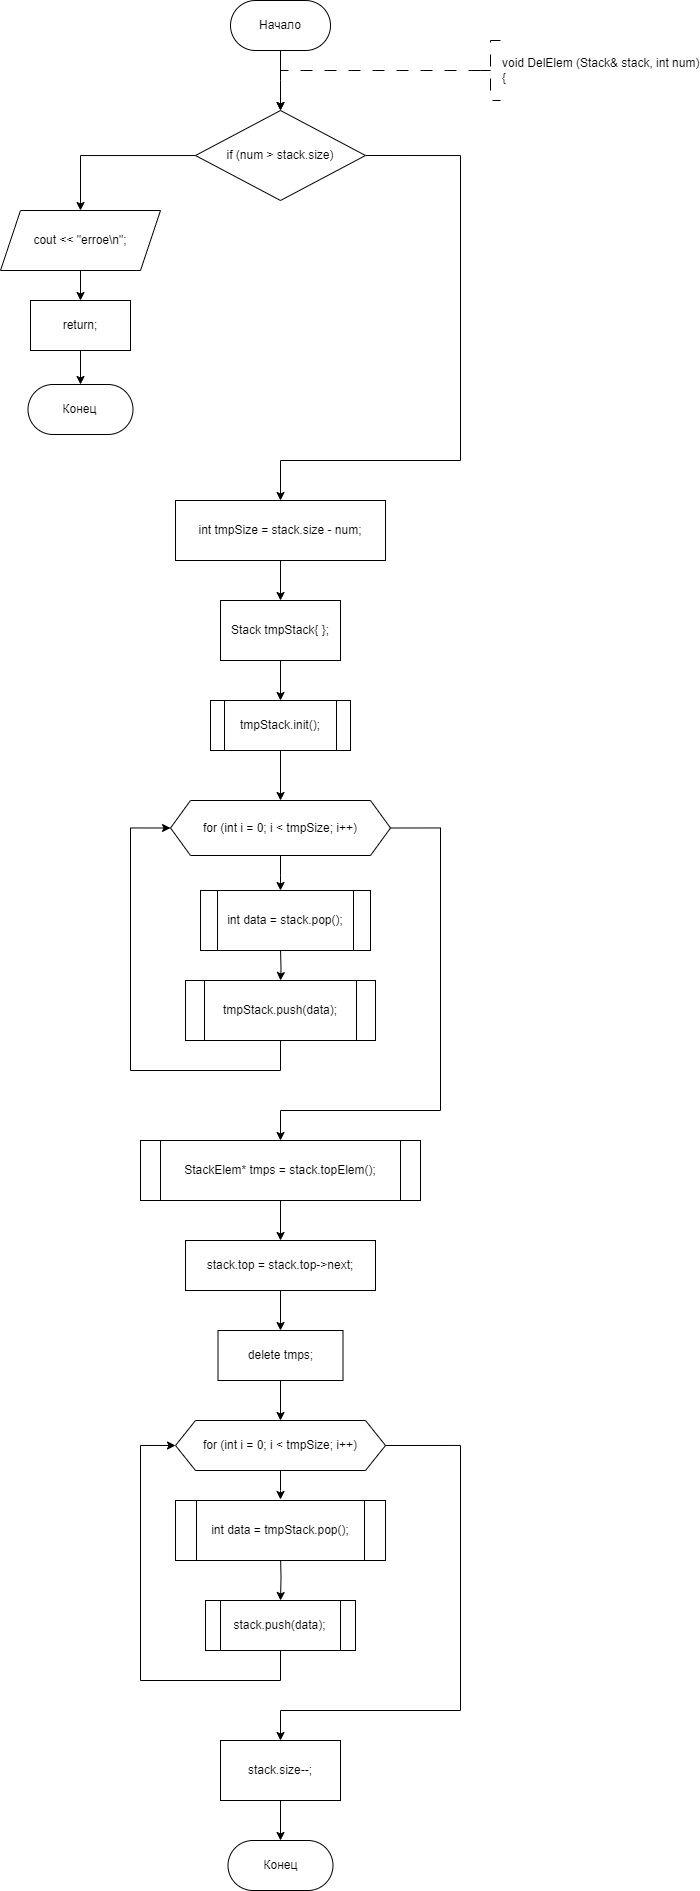

The diagram above was exported from draw.io. Its source (the exported page's mxGraphModel, read from the mxfile embedded in the PNG):
<mxGraphModel dx="1062" dy="704" grid="1" gridSize="10" guides="1" tooltips="1" connect="1" arrows="1" fold="1" page="1" pageScale="1" pageWidth="827" pageHeight="1169" math="0" shadow="0">
  <root>
    <mxCell id="WIyWlLk6GJQsqaUBKTNV-0" />
    <mxCell id="WIyWlLk6GJQsqaUBKTNV-1" parent="WIyWlLk6GJQsqaUBKTNV-0" />
    <mxCell id="x5ThzEdXiOOzZgezfpNB-4" style="edgeStyle=orthogonalEdgeStyle;rounded=0;orthogonalLoop=1;jettySize=auto;html=1;exitX=0.5;exitY=1;exitDx=0;exitDy=0;entryX=0.5;entryY=0;entryDx=0;entryDy=0;" edge="1" parent="WIyWlLk6GJQsqaUBKTNV-1" source="x5ThzEdXiOOzZgezfpNB-0">
      <mxGeometry relative="1" as="geometry">
        <mxPoint x="360.01" y="310" as="targetPoint" />
      </mxGeometry>
    </mxCell>
    <mxCell id="x5ThzEdXiOOzZgezfpNB-0" value="Начало" style="rounded=1;whiteSpace=wrap;html=1;arcSize=50;" vertex="1" parent="WIyWlLk6GJQsqaUBKTNV-1">
      <mxGeometry x="310.01" y="200" width="100" height="50" as="geometry" />
    </mxCell>
    <mxCell id="x5ThzEdXiOOzZgezfpNB-1" value="" style="edgeStyle=orthogonalEdgeStyle;rounded=0;orthogonalLoop=1;jettySize=auto;html=1;strokeWidth=1;dashed=1;dashPattern=12 12;exitX=0;exitY=0.5;exitDx=0;exitDy=0;exitPerimeter=0;entryX=0.5;entryY=0;entryDx=0;entryDy=0;" edge="1" parent="WIyWlLk6GJQsqaUBKTNV-1" source="x5ThzEdXiOOzZgezfpNB-2">
      <mxGeometry relative="1" as="geometry">
        <Array as="points">
          <mxPoint x="360" y="270" />
        </Array>
        <mxPoint x="360" y="310" as="targetPoint" />
        <mxPoint x="550" y="270" as="sourcePoint" />
      </mxGeometry>
    </mxCell>
    <mxCell id="x5ThzEdXiOOzZgezfpNB-2" value="&lt;div&gt;void DelElem (Stack&amp;amp; stack, int num)&lt;/div&gt;&lt;div&gt;{&lt;/div&gt;" style="strokeWidth=1;html=1;shape=mxgraph.flowchart.annotation_2;align=left;labelPosition=right;pointerEvents=1;dashed=1;dashPattern=12 12;" vertex="1" parent="WIyWlLk6GJQsqaUBKTNV-1">
      <mxGeometry x="560" y="240" width="20" height="60" as="geometry" />
    </mxCell>
    <mxCell id="x5ThzEdXiOOzZgezfpNB-7" value="Конец" style="rounded=1;whiteSpace=wrap;html=1;arcSize=50;" vertex="1" parent="WIyWlLk6GJQsqaUBKTNV-1">
      <mxGeometry x="307.5" y="2040" width="105" height="50" as="geometry" />
    </mxCell>
    <mxCell id="x5ThzEdXiOOzZgezfpNB-97" value="" style="edgeStyle=orthogonalEdgeStyle;rounded=0;orthogonalLoop=1;jettySize=auto;html=1;" edge="1" parent="WIyWlLk6GJQsqaUBKTNV-1" source="x5ThzEdXiOOzZgezfpNB-95" target="x5ThzEdXiOOzZgezfpNB-96">
      <mxGeometry relative="1" as="geometry" />
    </mxCell>
    <mxCell id="x5ThzEdXiOOzZgezfpNB-103" style="edgeStyle=orthogonalEdgeStyle;rounded=0;orthogonalLoop=1;jettySize=auto;html=1;exitX=1;exitY=0.5;exitDx=0;exitDy=0;entryX=0.5;entryY=0;entryDx=0;entryDy=0;" edge="1" parent="WIyWlLk6GJQsqaUBKTNV-1" source="x5ThzEdXiOOzZgezfpNB-95" target="x5ThzEdXiOOzZgezfpNB-102">
      <mxGeometry relative="1" as="geometry">
        <Array as="points">
          <mxPoint x="540" y="355" />
          <mxPoint x="540" y="660" />
          <mxPoint x="360" y="660" />
        </Array>
      </mxGeometry>
    </mxCell>
    <mxCell id="x5ThzEdXiOOzZgezfpNB-95" value="if (num &amp;gt; stack.size)" style="rhombus;whiteSpace=wrap;html=1;" vertex="1" parent="WIyWlLk6GJQsqaUBKTNV-1">
      <mxGeometry x="275.01" y="310" width="170" height="90" as="geometry" />
    </mxCell>
    <mxCell id="x5ThzEdXiOOzZgezfpNB-99" value="" style="edgeStyle=orthogonalEdgeStyle;rounded=0;orthogonalLoop=1;jettySize=auto;html=1;" edge="1" parent="WIyWlLk6GJQsqaUBKTNV-1" source="x5ThzEdXiOOzZgezfpNB-96" target="x5ThzEdXiOOzZgezfpNB-98">
      <mxGeometry relative="1" as="geometry" />
    </mxCell>
    <mxCell id="x5ThzEdXiOOzZgezfpNB-96" value="cout &amp;lt;&amp;lt; &quot;erroe\n&quot;;" style="shape=parallelogram;perimeter=parallelogramPerimeter;whiteSpace=wrap;html=1;fixedSize=1;" vertex="1" parent="WIyWlLk6GJQsqaUBKTNV-1">
      <mxGeometry x="80" y="410" width="160" height="60" as="geometry" />
    </mxCell>
    <mxCell id="x5ThzEdXiOOzZgezfpNB-101" value="" style="edgeStyle=orthogonalEdgeStyle;rounded=0;orthogonalLoop=1;jettySize=auto;html=1;" edge="1" parent="WIyWlLk6GJQsqaUBKTNV-1" source="x5ThzEdXiOOzZgezfpNB-98" target="x5ThzEdXiOOzZgezfpNB-100">
      <mxGeometry relative="1" as="geometry" />
    </mxCell>
    <mxCell id="x5ThzEdXiOOzZgezfpNB-98" value="return;" style="whiteSpace=wrap;html=1;" vertex="1" parent="WIyWlLk6GJQsqaUBKTNV-1">
      <mxGeometry x="110" y="500" width="100" height="50" as="geometry" />
    </mxCell>
    <mxCell id="x5ThzEdXiOOzZgezfpNB-100" value="Конец" style="rounded=1;whiteSpace=wrap;html=1;arcSize=50;" vertex="1" parent="WIyWlLk6GJQsqaUBKTNV-1">
      <mxGeometry x="107.5" y="584" width="105" height="50" as="geometry" />
    </mxCell>
    <mxCell id="x5ThzEdXiOOzZgezfpNB-105" value="" style="edgeStyle=orthogonalEdgeStyle;rounded=0;orthogonalLoop=1;jettySize=auto;html=1;" edge="1" parent="WIyWlLk6GJQsqaUBKTNV-1" source="x5ThzEdXiOOzZgezfpNB-102" target="x5ThzEdXiOOzZgezfpNB-104">
      <mxGeometry relative="1" as="geometry" />
    </mxCell>
    <mxCell id="x5ThzEdXiOOzZgezfpNB-102" value="int tmpSize = stack.size - num;" style="whiteSpace=wrap;html=1;" vertex="1" parent="WIyWlLk6GJQsqaUBKTNV-1">
      <mxGeometry x="255.01" y="700" width="210" height="60" as="geometry" />
    </mxCell>
    <mxCell id="x5ThzEdXiOOzZgezfpNB-107" value="" style="edgeStyle=orthogonalEdgeStyle;rounded=0;orthogonalLoop=1;jettySize=auto;html=1;" edge="1" parent="WIyWlLk6GJQsqaUBKTNV-1" source="x5ThzEdXiOOzZgezfpNB-104" target="x5ThzEdXiOOzZgezfpNB-106">
      <mxGeometry relative="1" as="geometry" />
    </mxCell>
    <mxCell id="x5ThzEdXiOOzZgezfpNB-104" value="Stack tmpStack{ };" style="whiteSpace=wrap;html=1;" vertex="1" parent="WIyWlLk6GJQsqaUBKTNV-1">
      <mxGeometry x="300.02" y="800" width="119.98" height="60" as="geometry" />
    </mxCell>
    <mxCell id="x5ThzEdXiOOzZgezfpNB-109" value="" style="edgeStyle=orthogonalEdgeStyle;rounded=0;orthogonalLoop=1;jettySize=auto;html=1;" edge="1" parent="WIyWlLk6GJQsqaUBKTNV-1" source="x5ThzEdXiOOzZgezfpNB-106" target="x5ThzEdXiOOzZgezfpNB-108">
      <mxGeometry relative="1" as="geometry" />
    </mxCell>
    <mxCell id="x5ThzEdXiOOzZgezfpNB-106" value="tmpStack.init();" style="shape=process;whiteSpace=wrap;html=1;backgroundOutline=1;" vertex="1" parent="WIyWlLk6GJQsqaUBKTNV-1">
      <mxGeometry x="290.01" y="900" width="140" height="50" as="geometry" />
    </mxCell>
    <mxCell id="x5ThzEdXiOOzZgezfpNB-111" value="" style="edgeStyle=orthogonalEdgeStyle;rounded=0;orthogonalLoop=1;jettySize=auto;html=1;" edge="1" parent="WIyWlLk6GJQsqaUBKTNV-1" source="x5ThzEdXiOOzZgezfpNB-108">
      <mxGeometry relative="1" as="geometry">
        <mxPoint x="360.0000000000002" y="1090" as="targetPoint" />
      </mxGeometry>
    </mxCell>
    <mxCell id="x5ThzEdXiOOzZgezfpNB-116" style="edgeStyle=orthogonalEdgeStyle;rounded=0;orthogonalLoop=1;jettySize=auto;html=1;exitX=1;exitY=0.5;exitDx=0;exitDy=0;entryX=0.5;entryY=0;entryDx=0;entryDy=0;" edge="1" parent="WIyWlLk6GJQsqaUBKTNV-1" source="x5ThzEdXiOOzZgezfpNB-108" target="x5ThzEdXiOOzZgezfpNB-115">
      <mxGeometry relative="1" as="geometry">
        <Array as="points">
          <mxPoint x="520" y="1027" />
          <mxPoint x="520" y="1310" />
          <mxPoint x="360" y="1310" />
        </Array>
      </mxGeometry>
    </mxCell>
    <mxCell id="x5ThzEdXiOOzZgezfpNB-108" value="for (int i = 0; i &lt; tmpSize; i++)" style="shape=hexagon;perimeter=hexagonPerimeter2;whiteSpace=wrap;html=1;fixedSize=1;" vertex="1" parent="WIyWlLk6GJQsqaUBKTNV-1">
      <mxGeometry x="250.01999999999998" y="1000" width="219.99" height="55" as="geometry" />
    </mxCell>
    <mxCell id="x5ThzEdXiOOzZgezfpNB-113" value="" style="edgeStyle=orthogonalEdgeStyle;rounded=0;orthogonalLoop=1;jettySize=auto;html=1;" edge="1" parent="WIyWlLk6GJQsqaUBKTNV-1" target="x5ThzEdXiOOzZgezfpNB-112">
      <mxGeometry relative="1" as="geometry">
        <mxPoint x="360.0000000000002" y="1147.5" as="sourcePoint" />
      </mxGeometry>
    </mxCell>
    <mxCell id="x5ThzEdXiOOzZgezfpNB-114" style="edgeStyle=orthogonalEdgeStyle;rounded=0;orthogonalLoop=1;jettySize=auto;html=1;exitX=0.5;exitY=1;exitDx=0;exitDy=0;entryX=0;entryY=0.5;entryDx=0;entryDy=0;" edge="1" parent="WIyWlLk6GJQsqaUBKTNV-1" source="x5ThzEdXiOOzZgezfpNB-112" target="x5ThzEdXiOOzZgezfpNB-108">
      <mxGeometry relative="1" as="geometry">
        <Array as="points">
          <mxPoint x="360" y="1270" />
          <mxPoint x="210" y="1270" />
          <mxPoint x="210" y="1027" />
        </Array>
      </mxGeometry>
    </mxCell>
    <mxCell id="x5ThzEdXiOOzZgezfpNB-112" value="tmpStack.push(data);" style="shape=process;whiteSpace=wrap;html=1;backgroundOutline=1;" vertex="1" parent="WIyWlLk6GJQsqaUBKTNV-1">
      <mxGeometry x="265.01" y="1180" width="190" height="60" as="geometry" />
    </mxCell>
    <mxCell id="x5ThzEdXiOOzZgezfpNB-118" value="" style="edgeStyle=orthogonalEdgeStyle;rounded=0;orthogonalLoop=1;jettySize=auto;html=1;" edge="1" parent="WIyWlLk6GJQsqaUBKTNV-1" source="x5ThzEdXiOOzZgezfpNB-115" target="x5ThzEdXiOOzZgezfpNB-117">
      <mxGeometry relative="1" as="geometry" />
    </mxCell>
    <mxCell id="x5ThzEdXiOOzZgezfpNB-115" value="StackElem* tmps = stack.topElem();" style="shape=process;whiteSpace=wrap;html=1;backgroundOutline=1;size=0.07142857142857142;" vertex="1" parent="WIyWlLk6GJQsqaUBKTNV-1">
      <mxGeometry x="220.01" y="1340" width="280" height="60" as="geometry" />
    </mxCell>
    <mxCell id="x5ThzEdXiOOzZgezfpNB-120" value="" style="edgeStyle=orthogonalEdgeStyle;rounded=0;orthogonalLoop=1;jettySize=auto;html=1;" edge="1" parent="WIyWlLk6GJQsqaUBKTNV-1" source="x5ThzEdXiOOzZgezfpNB-117" target="x5ThzEdXiOOzZgezfpNB-119">
      <mxGeometry relative="1" as="geometry" />
    </mxCell>
    <mxCell id="x5ThzEdXiOOzZgezfpNB-117" value="stack.top = stack.top-&gt;next;" style="whiteSpace=wrap;html=1;" vertex="1" parent="WIyWlLk6GJQsqaUBKTNV-1">
      <mxGeometry x="265.01" y="1440" width="189.99" height="50" as="geometry" />
    </mxCell>
    <mxCell id="x5ThzEdXiOOzZgezfpNB-122" value="" style="edgeStyle=orthogonalEdgeStyle;rounded=0;orthogonalLoop=1;jettySize=auto;html=1;" edge="1" parent="WIyWlLk6GJQsqaUBKTNV-1" source="x5ThzEdXiOOzZgezfpNB-119" target="x5ThzEdXiOOzZgezfpNB-121">
      <mxGeometry relative="1" as="geometry" />
    </mxCell>
    <mxCell id="x5ThzEdXiOOzZgezfpNB-119" value="delete tmps;" style="whiteSpace=wrap;html=1;" vertex="1" parent="WIyWlLk6GJQsqaUBKTNV-1">
      <mxGeometry x="297.51" y="1530" width="124.99" height="50" as="geometry" />
    </mxCell>
    <mxCell id="x5ThzEdXiOOzZgezfpNB-124" value="" style="edgeStyle=orthogonalEdgeStyle;rounded=0;orthogonalLoop=1;jettySize=auto;html=1;" edge="1" parent="WIyWlLk6GJQsqaUBKTNV-1" source="x5ThzEdXiOOzZgezfpNB-121">
      <mxGeometry relative="1" as="geometry">
        <mxPoint x="360.0000000000002" y="1699" as="targetPoint" />
      </mxGeometry>
    </mxCell>
    <mxCell id="x5ThzEdXiOOzZgezfpNB-132" style="edgeStyle=orthogonalEdgeStyle;rounded=0;orthogonalLoop=1;jettySize=auto;html=1;exitX=1;exitY=0.5;exitDx=0;exitDy=0;" edge="1" parent="WIyWlLk6GJQsqaUBKTNV-1" source="x5ThzEdXiOOzZgezfpNB-121" target="x5ThzEdXiOOzZgezfpNB-131">
      <mxGeometry relative="1" as="geometry">
        <Array as="points">
          <mxPoint x="540" y="1645" />
          <mxPoint x="540" y="1910" />
          <mxPoint x="360" y="1910" />
        </Array>
      </mxGeometry>
    </mxCell>
    <mxCell id="x5ThzEdXiOOzZgezfpNB-121" value="for (int i = 0; i &lt; tmpSize; i++)" style="shape=hexagon;perimeter=hexagonPerimeter2;whiteSpace=wrap;html=1;fixedSize=1;" vertex="1" parent="WIyWlLk6GJQsqaUBKTNV-1">
      <mxGeometry x="255.01" y="1620" width="210" height="50" as="geometry" />
    </mxCell>
    <mxCell id="x5ThzEdXiOOzZgezfpNB-126" value="" style="edgeStyle=orthogonalEdgeStyle;rounded=0;orthogonalLoop=1;jettySize=auto;html=1;" edge="1" parent="WIyWlLk6GJQsqaUBKTNV-1" target="x5ThzEdXiOOzZgezfpNB-125">
      <mxGeometry relative="1" as="geometry">
        <mxPoint x="360.0149999999999" y="1754" as="sourcePoint" />
      </mxGeometry>
    </mxCell>
    <mxCell id="x5ThzEdXiOOzZgezfpNB-127" style="edgeStyle=orthogonalEdgeStyle;rounded=0;orthogonalLoop=1;jettySize=auto;html=1;exitX=0.5;exitY=1;exitDx=0;exitDy=0;entryX=0;entryY=0.5;entryDx=0;entryDy=0;" edge="1" parent="WIyWlLk6GJQsqaUBKTNV-1" source="x5ThzEdXiOOzZgezfpNB-125" target="x5ThzEdXiOOzZgezfpNB-121">
      <mxGeometry relative="1" as="geometry">
        <Array as="points">
          <mxPoint x="360" y="1880" />
          <mxPoint x="220" y="1880" />
          <mxPoint x="220" y="1645" />
        </Array>
      </mxGeometry>
    </mxCell>
    <mxCell id="x5ThzEdXiOOzZgezfpNB-125" value="stack.push(data);" style="shape=process;whiteSpace=wrap;html=1;backgroundOutline=1;" vertex="1" parent="WIyWlLk6GJQsqaUBKTNV-1">
      <mxGeometry x="285.01" y="1800" width="150" height="50" as="geometry" />
    </mxCell>
    <mxCell id="x5ThzEdXiOOzZgezfpNB-129" value="int data = tmpStack.pop();" style="shape=process;whiteSpace=wrap;html=1;backgroundOutline=1;" vertex="1" parent="WIyWlLk6GJQsqaUBKTNV-1">
      <mxGeometry x="255.01" y="1700" width="210" height="60" as="geometry" />
    </mxCell>
    <mxCell id="x5ThzEdXiOOzZgezfpNB-130" value="int data = stack.pop();" style="shape=process;whiteSpace=wrap;html=1;backgroundOutline=1;" vertex="1" parent="WIyWlLk6GJQsqaUBKTNV-1">
      <mxGeometry x="280.02" y="1090" width="169.98" height="60" as="geometry" />
    </mxCell>
    <mxCell id="x5ThzEdXiOOzZgezfpNB-133" value="" style="edgeStyle=orthogonalEdgeStyle;rounded=0;orthogonalLoop=1;jettySize=auto;html=1;" edge="1" parent="WIyWlLk6GJQsqaUBKTNV-1" source="x5ThzEdXiOOzZgezfpNB-131" target="x5ThzEdXiOOzZgezfpNB-7">
      <mxGeometry relative="1" as="geometry" />
    </mxCell>
    <mxCell id="x5ThzEdXiOOzZgezfpNB-131" value="stack.size--;" style="whiteSpace=wrap;html=1;" vertex="1" parent="WIyWlLk6GJQsqaUBKTNV-1">
      <mxGeometry x="300" y="1940" width="120" height="60" as="geometry" />
    </mxCell>
  </root>
</mxGraphModel>